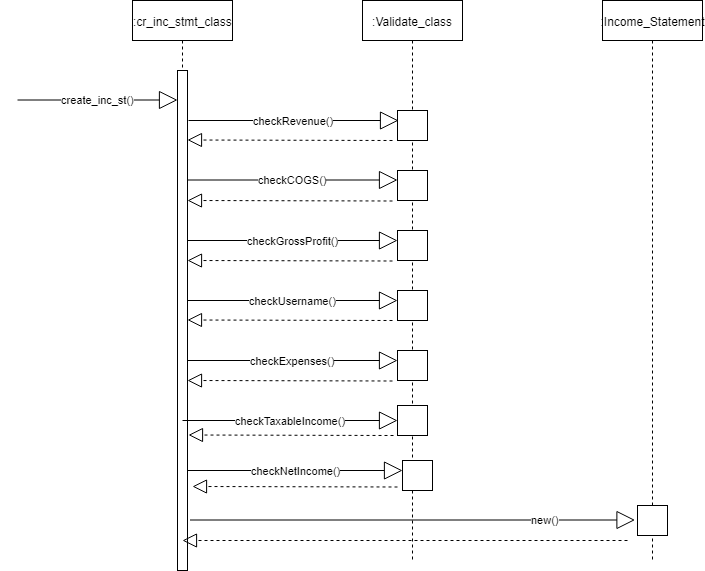

The diagram above was exported from draw.io. Its source (the exported page's mxGraphModel, read from the mxfile embedded in the PNG):
<mxGraphModel dx="840" dy="484" grid="1" gridSize="10" guides="1" tooltips="1" connect="1" arrows="1" fold="1" page="1" pageScale="1" pageWidth="850" pageHeight="1100" math="0" shadow="0">
  <root>
    <object label="" id="0">
      <mxCell />
    </object>
    <mxCell id="1" parent="0" />
    <mxCell id="UtGbMDIKWbS4rHMIcsfd-4" value=":cr_inc_stmt_class&lt;br&gt;" style="html=1;points=[];perimeter=orthogonalPerimeter;shape=umlLifeline;participant=label;fontFamily=Helvetica;fontSize=12;fontColor=#000000;align=center;strokeColor=#000000;fillColor=#ffffff;recursiveResize=0;container=1;collapsible=0;" vertex="1" parent="1">
      <mxGeometry x="210" y="80" width="100" height="570" as="geometry" />
    </mxCell>
    <mxCell id="UtGbMDIKWbS4rHMIcsfd-7" value="" style="html=1;points=[];perimeter=orthogonalPerimeter;" vertex="1" parent="UtGbMDIKWbS4rHMIcsfd-4">
      <mxGeometry x="45" y="70" width="10" height="500" as="geometry" />
    </mxCell>
    <object label="create_inc_st()" id="UtGbMDIKWbS4rHMIcsfd-19">
      <mxCell style="endArrow=block;endSize=16;endFill=0;html=1;" edge="1" parent="1">
        <mxGeometry width="160" relative="1" as="geometry">
          <mxPoint x="95" y="179.5" as="sourcePoint" />
          <mxPoint x="255" y="179.5" as="targetPoint" />
        </mxGeometry>
      </mxCell>
    </object>
    <mxCell id="UtGbMDIKWbS4rHMIcsfd-21" value=":Validate_class" style="shape=umlLifeline;perimeter=lifelinePerimeter;whiteSpace=wrap;html=1;container=1;collapsible=0;recursiveResize=0;outlineConnect=0;" vertex="1" parent="1">
      <mxGeometry x="440" y="80" width="100" height="560" as="geometry" />
    </mxCell>
    <mxCell id="UtGbMDIKWbS4rHMIcsfd-22" value="" style="html=1;points=[];perimeter=orthogonalPerimeter;" vertex="1" parent="1">
      <mxGeometry x="475" y="190" width="30" height="30" as="geometry" />
    </mxCell>
    <object label="checkRevenue()" id="UtGbMDIKWbS4rHMIcsfd-26">
      <mxCell style="endArrow=block;endSize=16;endFill=0;html=1;" edge="1" parent="1">
        <mxGeometry width="160" relative="1" as="geometry">
          <mxPoint x="266" y="200" as="sourcePoint" />
          <mxPoint x="476" y="200" as="targetPoint" />
        </mxGeometry>
      </mxCell>
    </object>
    <mxCell id="UtGbMDIKWbS4rHMIcsfd-28" value="" style="endArrow=block;dashed=1;endFill=0;endSize=12;html=1;" edge="1" parent="1">
      <mxGeometry width="160" relative="1" as="geometry">
        <mxPoint x="470" y="220" as="sourcePoint" />
        <mxPoint x="265" y="219.5" as="targetPoint" />
      </mxGeometry>
    </mxCell>
    <object label="checkCOGS()" id="UtGbMDIKWbS4rHMIcsfd-31">
      <mxCell style="endArrow=block;endSize=16;endFill=0;html=1;" edge="1" parent="1">
        <mxGeometry width="160" relative="1" as="geometry">
          <mxPoint x="265" y="259.5" as="sourcePoint" />
          <mxPoint x="475" y="259.5" as="targetPoint" />
        </mxGeometry>
      </mxCell>
    </object>
    <mxCell id="UtGbMDIKWbS4rHMIcsfd-32" value="" style="endArrow=block;dashed=1;endFill=0;endSize=12;html=1;" edge="1" parent="1">
      <mxGeometry width="160" relative="1" as="geometry">
        <mxPoint x="470" y="280.5" as="sourcePoint" />
        <mxPoint x="265" y="280" as="targetPoint" />
      </mxGeometry>
    </mxCell>
    <mxCell id="UtGbMDIKWbS4rHMIcsfd-33" value="" style="html=1;points=[];perimeter=orthogonalPerimeter;" vertex="1" parent="1">
      <mxGeometry x="475" y="250" width="30" height="30" as="geometry" />
    </mxCell>
    <object label="checkGrossProfit()" id="UtGbMDIKWbS4rHMIcsfd-35">
      <mxCell style="endArrow=block;endSize=16;endFill=0;html=1;" edge="1" parent="1">
        <mxGeometry width="160" relative="1" as="geometry">
          <mxPoint x="265" y="320" as="sourcePoint" />
          <mxPoint x="475" y="320" as="targetPoint" />
        </mxGeometry>
      </mxCell>
    </object>
    <mxCell id="UtGbMDIKWbS4rHMIcsfd-36" value="" style="endArrow=block;dashed=1;endFill=0;endSize=12;html=1;" edge="1" parent="1">
      <mxGeometry width="160" relative="1" as="geometry">
        <mxPoint x="470" y="340.5" as="sourcePoint" />
        <mxPoint x="265" y="340" as="targetPoint" />
      </mxGeometry>
    </mxCell>
    <mxCell id="UtGbMDIKWbS4rHMIcsfd-37" value="" style="html=1;points=[];perimeter=orthogonalPerimeter;" vertex="1" parent="1">
      <mxGeometry x="475" y="310" width="30" height="30" as="geometry" />
    </mxCell>
    <object label="checkUsername()" id="UtGbMDIKWbS4rHMIcsfd-39">
      <mxCell style="endArrow=block;endSize=16;endFill=0;html=1;" edge="1" parent="1">
        <mxGeometry width="160" relative="1" as="geometry">
          <mxPoint x="265" y="380" as="sourcePoint" />
          <mxPoint x="475" y="380" as="targetPoint" />
        </mxGeometry>
      </mxCell>
    </object>
    <mxCell id="UtGbMDIKWbS4rHMIcsfd-41" value="" style="endArrow=block;dashed=1;endFill=0;endSize=12;html=1;" edge="1" parent="1">
      <mxGeometry width="160" relative="1" as="geometry">
        <mxPoint x="470" y="400" as="sourcePoint" />
        <mxPoint x="265" y="399.5" as="targetPoint" />
      </mxGeometry>
    </mxCell>
    <mxCell id="UtGbMDIKWbS4rHMIcsfd-44" value="" style="html=1;points=[];perimeter=orthogonalPerimeter;" vertex="1" parent="1">
      <mxGeometry x="475" y="370" width="30" height="30" as="geometry" />
    </mxCell>
    <object label="checkExpenses()" id="UtGbMDIKWbS4rHMIcsfd-49">
      <mxCell style="endArrow=block;endSize=16;endFill=0;html=1;" edge="1" parent="1">
        <mxGeometry width="160" relative="1" as="geometry">
          <mxPoint x="265" y="440" as="sourcePoint" />
          <mxPoint x="475" y="440" as="targetPoint" />
        </mxGeometry>
      </mxCell>
    </object>
    <mxCell id="UtGbMDIKWbS4rHMIcsfd-51" value="" style="endArrow=block;dashed=1;endFill=0;endSize=12;html=1;" edge="1" parent="1">
      <mxGeometry width="160" relative="1" as="geometry">
        <mxPoint x="470" y="460.5" as="sourcePoint" />
        <mxPoint x="265" y="460" as="targetPoint" />
      </mxGeometry>
    </mxCell>
    <mxCell id="UtGbMDIKWbS4rHMIcsfd-52" value="" style="html=1;points=[];perimeter=orthogonalPerimeter;" vertex="1" parent="1">
      <mxGeometry x="475" y="430" width="30" height="30" as="geometry" />
    </mxCell>
    <object label="checkTaxableIncome()" id="UtGbMDIKWbS4rHMIcsfd-54">
      <mxCell style="endArrow=block;endSize=16;endFill=0;html=1;" edge="1" parent="1">
        <mxGeometry width="160" relative="1" as="geometry">
          <mxPoint x="260" y="500" as="sourcePoint" />
          <mxPoint x="475" y="500" as="targetPoint" />
        </mxGeometry>
      </mxCell>
    </object>
    <mxCell id="UtGbMDIKWbS4rHMIcsfd-57" value="" style="html=1;points=[];perimeter=orthogonalPerimeter;" vertex="1" parent="1">
      <mxGeometry x="475" y="485" width="30" height="30" as="geometry" />
    </mxCell>
    <mxCell id="UtGbMDIKWbS4rHMIcsfd-58" value="" style="endArrow=block;dashed=1;endFill=0;endSize=12;html=1;" edge="1" parent="1">
      <mxGeometry width="160" relative="1" as="geometry">
        <mxPoint x="471" y="515" as="sourcePoint" />
        <mxPoint x="266" y="514.5" as="targetPoint" />
      </mxGeometry>
    </mxCell>
    <mxCell id="UtGbMDIKWbS4rHMIcsfd-60" value=":Income_Statement" style="shape=umlLifeline;perimeter=lifelinePerimeter;whiteSpace=wrap;html=1;container=1;collapsible=0;recursiveResize=0;outlineConnect=0;" vertex="1" parent="1">
      <mxGeometry x="680" y="80" width="100" height="560" as="geometry" />
    </mxCell>
    <mxCell id="UtGbMDIKWbS4rHMIcsfd-63" value="" style="html=1;points=[];perimeter=orthogonalPerimeter;" vertex="1" parent="1">
      <mxGeometry x="715" y="585" width="30" height="30" as="geometry" />
    </mxCell>
    <mxCell id="UtGbMDIKWbS4rHMIcsfd-64" value="" style="endArrow=block;dashed=1;endFill=0;endSize=12;html=1;" edge="1" parent="1">
      <mxGeometry width="160" relative="1" as="geometry">
        <mxPoint x="705" y="620" as="sourcePoint" />
        <mxPoint x="260" y="620" as="targetPoint" />
      </mxGeometry>
    </mxCell>
    <object label="new()" id="UtGbMDIKWbS4rHMIcsfd-65">
      <mxCell style="endArrow=block;endSize=16;endFill=0;html=1;entryX=0;entryY=0.167;entryDx=0;entryDy=0;entryPerimeter=0;" edge="1" parent="1">
        <mxGeometry x="0.5955" width="160" relative="1" as="geometry">
          <mxPoint x="267.5" y="599.5" as="sourcePoint" />
          <mxPoint x="712.5" y="599.5" as="targetPoint" />
          <Array as="points">
            <mxPoint x="322.5" y="599.5" />
            <mxPoint x="472.5" y="599.5" />
            <mxPoint x="542.5" y="599.5" />
          </Array>
          <mxPoint as="offset" />
        </mxGeometry>
      </mxCell>
    </object>
    <object label="checkNetIncome()" id="UtGbMDIKWbS4rHMIcsfd-66">
      <mxCell style="endArrow=block;endSize=16;endFill=0;html=1;" edge="1" parent="1">
        <mxGeometry width="160" relative="1" as="geometry">
          <mxPoint x="265" y="550" as="sourcePoint" />
          <mxPoint x="480" y="550" as="targetPoint" />
        </mxGeometry>
      </mxCell>
    </object>
    <mxCell id="UtGbMDIKWbS4rHMIcsfd-67" value="" style="endArrow=block;dashed=1;endFill=0;endSize=12;html=1;" edge="1" parent="1">
      <mxGeometry width="160" relative="1" as="geometry">
        <mxPoint x="475" y="566.5" as="sourcePoint" />
        <mxPoint x="270" y="566" as="targetPoint" />
      </mxGeometry>
    </mxCell>
    <mxCell id="UtGbMDIKWbS4rHMIcsfd-68" value="" style="html=1;points=[];perimeter=orthogonalPerimeter;" vertex="1" parent="1">
      <mxGeometry x="480" y="540" width="30" height="30" as="geometry" />
    </mxCell>
  </root>
</mxGraphModel>